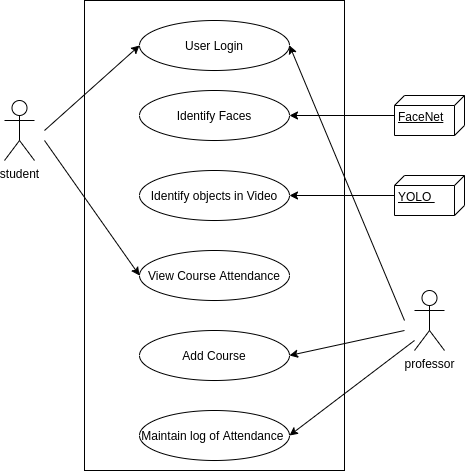

The diagram above was exported from draw.io. Its source (the exported page's mxGraphModel, read from the mxfile embedded in the PNG):
<mxGraphModel dx="1191" dy="632" grid="1" gridSize="10" guides="1" tooltips="1" connect="1" arrows="1" fold="1" page="1" pageScale="1" pageWidth="850" pageHeight="1100" math="0" shadow="0">
  <root>
    <mxCell id="0" />
    <mxCell id="1" parent="0" />
    <mxCell id="FlqayEb8gHEAik4YNh3F-1" value="student&lt;span style=&quot;color: rgba(0 , 0 , 0 , 0) ; font-family: monospace ; font-size: 0px&quot;&gt;%3CmxGraphModel%3E%3Croot%3E%3CmxCell%20id%3D%220%22%2F%3E%3CmxCell%20id%3D%221%22%20parent%3D%220%22%2F%3E%3CmxCell%20id%3D%222%22%20value%3D%22User%20Login%22%20style%3D%22ellipse%3BwhiteSpace%3Dwrap%3Bhtml%3D1%3B%22%20vertex%3D%221%22%20parent%3D%221%22%3E%3CmxGeometry%20x%3D%22325%22%20y%3D%22430%22%20width%3D%22150%22%20height%3D%2250%22%20as%3D%22geometry%22%2F%3E%3C%2FmxCell%3E%3C%2Froot%3E%3C%2FmxGraphModel%3E&lt;/span&gt;" style="shape=umlActor;verticalLabelPosition=bottom;verticalAlign=top;html=1;" vertex="1" parent="1">
      <mxGeometry x="190" y="200" width="30" height="60" as="geometry" />
    </mxCell>
    <mxCell id="FlqayEb8gHEAik4YNh3F-2" value="" style="html=1;" vertex="1" parent="1">
      <mxGeometry x="270" y="100" width="260" height="470" as="geometry" />
    </mxCell>
    <mxCell id="FlqayEb8gHEAik4YNh3F-3" value="User Login" style="ellipse;whiteSpace=wrap;html=1;" vertex="1" parent="1">
      <mxGeometry x="325" y="120" width="150" height="50" as="geometry" />
    </mxCell>
    <mxCell id="FlqayEb8gHEAik4YNh3F-4" value="Identify Faces" style="ellipse;whiteSpace=wrap;html=1;" vertex="1" parent="1">
      <mxGeometry x="325" y="190" width="150" height="50" as="geometry" />
    </mxCell>
    <mxCell id="FlqayEb8gHEAik4YNh3F-5" value="Identify objects in Video" style="ellipse;whiteSpace=wrap;html=1;" vertex="1" parent="1">
      <mxGeometry x="325" y="270" width="150" height="50" as="geometry" />
    </mxCell>
    <mxCell id="FlqayEb8gHEAik4YNh3F-6" value="View Course Attendance" style="ellipse;whiteSpace=wrap;html=1;" vertex="1" parent="1">
      <mxGeometry x="325" y="350" width="150" height="50" as="geometry" />
    </mxCell>
    <mxCell id="FlqayEb8gHEAik4YNh3F-7" value="Add Course" style="ellipse;whiteSpace=wrap;html=1;" vertex="1" parent="1">
      <mxGeometry x="325" y="430" width="150" height="50" as="geometry" />
    </mxCell>
    <mxCell id="FlqayEb8gHEAik4YNh3F-8" value="Maintain log of Attendance&amp;nbsp;" style="ellipse;whiteSpace=wrap;html=1;" vertex="1" parent="1">
      <mxGeometry x="325" y="510" width="150" height="50" as="geometry" />
    </mxCell>
    <mxCell id="FlqayEb8gHEAik4YNh3F-10" value="professor" style="shape=umlActor;verticalLabelPosition=bottom;verticalAlign=top;html=1;" vertex="1" parent="1">
      <mxGeometry x="600" y="390" width="30" height="60" as="geometry" />
    </mxCell>
    <mxCell id="FlqayEb8gHEAik4YNh3F-14" value="" style="edgeStyle=orthogonalEdgeStyle;rounded=0;orthogonalLoop=1;jettySize=auto;html=1;" edge="1" parent="1" source="FlqayEb8gHEAik4YNh3F-11" target="FlqayEb8gHEAik4YNh3F-4">
      <mxGeometry relative="1" as="geometry" />
    </mxCell>
    <mxCell id="FlqayEb8gHEAik4YNh3F-11" value="FaceNet" style="verticalAlign=top;align=left;spacingTop=8;spacingLeft=2;spacingRight=12;shape=cube;size=10;direction=south;fontStyle=4;html=1;" vertex="1" parent="1">
      <mxGeometry x="580" y="195" width="70" height="40" as="geometry" />
    </mxCell>
    <mxCell id="FlqayEb8gHEAik4YNh3F-13" value="" style="edgeStyle=orthogonalEdgeStyle;rounded=0;orthogonalLoop=1;jettySize=auto;html=1;" edge="1" parent="1" source="FlqayEb8gHEAik4YNh3F-12" target="FlqayEb8gHEAik4YNh3F-5">
      <mxGeometry relative="1" as="geometry" />
    </mxCell>
    <mxCell id="FlqayEb8gHEAik4YNh3F-12" value="YOLO&amp;nbsp;" style="verticalAlign=top;align=left;spacingTop=8;spacingLeft=2;spacingRight=12;shape=cube;size=10;direction=south;fontStyle=4;html=1;" vertex="1" parent="1">
      <mxGeometry x="580" y="275" width="70" height="40" as="geometry" />
    </mxCell>
    <mxCell id="FlqayEb8gHEAik4YNh3F-16" value="" style="endArrow=classic;html=1;entryX=0;entryY=0.5;entryDx=0;entryDy=0;" edge="1" parent="1" target="FlqayEb8gHEAik4YNh3F-6">
      <mxGeometry width="50" height="50" relative="1" as="geometry">
        <mxPoint x="230" y="240" as="sourcePoint" />
        <mxPoint x="450" y="350" as="targetPoint" />
      </mxGeometry>
    </mxCell>
    <mxCell id="FlqayEb8gHEAik4YNh3F-17" value="" style="endArrow=classic;html=1;entryX=0;entryY=0.5;entryDx=0;entryDy=0;" edge="1" parent="1" target="FlqayEb8gHEAik4YNh3F-3">
      <mxGeometry width="50" height="50" relative="1" as="geometry">
        <mxPoint x="230" y="230" as="sourcePoint" />
        <mxPoint x="335" y="385" as="targetPoint" />
      </mxGeometry>
    </mxCell>
    <mxCell id="FlqayEb8gHEAik4YNh3F-18" value="" style="endArrow=classic;html=1;entryX=1;entryY=0.5;entryDx=0;entryDy=0;" edge="1" parent="1" target="FlqayEb8gHEAik4YNh3F-3">
      <mxGeometry width="50" height="50" relative="1" as="geometry">
        <mxPoint x="590" y="420" as="sourcePoint" />
        <mxPoint x="335" y="155" as="targetPoint" />
      </mxGeometry>
    </mxCell>
    <mxCell id="FlqayEb8gHEAik4YNh3F-19" value="" style="endArrow=classic;html=1;entryX=1;entryY=0.5;entryDx=0;entryDy=0;" edge="1" parent="1" target="FlqayEb8gHEAik4YNh3F-7">
      <mxGeometry width="50" height="50" relative="1" as="geometry">
        <mxPoint x="590" y="430" as="sourcePoint" />
        <mxPoint x="345" y="165" as="targetPoint" />
      </mxGeometry>
    </mxCell>
    <mxCell id="FlqayEb8gHEAik4YNh3F-20" value="" style="endArrow=classic;html=1;entryX=1;entryY=0.5;entryDx=0;entryDy=0;" edge="1" parent="1" target="FlqayEb8gHEAik4YNh3F-8">
      <mxGeometry width="50" height="50" relative="1" as="geometry">
        <mxPoint x="600" y="440" as="sourcePoint" />
        <mxPoint x="485" y="465" as="targetPoint" />
      </mxGeometry>
    </mxCell>
  </root>
</mxGraphModel>